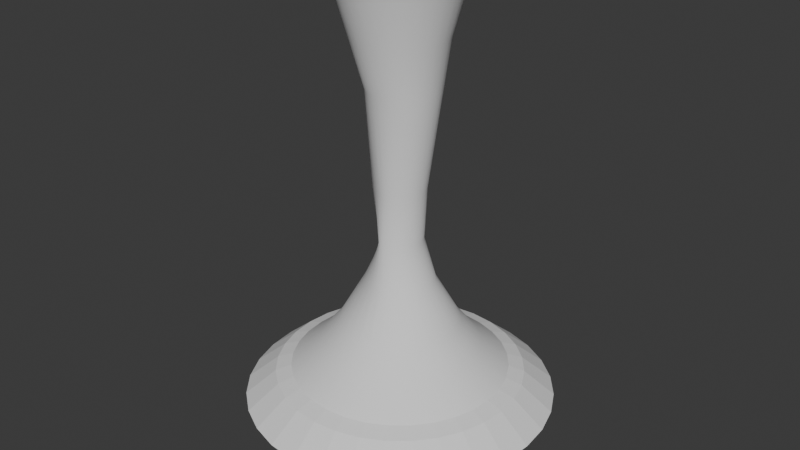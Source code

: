 # Source: untitled.blend  (saved by Blender 4.0.36; exported with 4.5.12 LTS)
import bpy
from mathutils import Matrix  # noqa: F401  (used for matrix-valued properties, if any)

bpy.ops.wm.read_factory_settings(use_empty=True)
scene = bpy.context.scene
scene.name = 'Scene'

# ---- collections
col_collection = bpy.data.collections.new('Collection'); scene.collection.children.link(col_collection)

# ---- world
world_world = bpy.data.worlds.new('World'); scene.world = world_world
world_world.use_nodes = True; world_world.node_tree.nodes.clear()
_N = world_world.node_tree.nodes; _L = world_world.node_tree.links
n0 = _N.new('ShaderNodeOutputWorld'); n0.name = 'World Output'; n0.location = (300, 300)
n1 = _N.new('ShaderNodeBackground'); n1.name = 'Background'; n1.location = (10, 300)
n1.inputs[0].default_value = (0.05088, 0.05088, 0.05088, 1.0)
_L.new(n1.outputs[0], n0.inputs[0])
n0.is_active_output = True
world_world.color = (0.05088, 0.05088, 0.05088)
world_world.use_sun_shadow = False
world_world.sun_shadow_jitter_overblur = 0.0

# ---- meshes
me_tornadoshape = bpy.data.meshes.new('TornadoShape')
me_tornadoshape.from_pydata([(-8.764e-10, 3.172, 0.01125), (-1.945e-09, 1.696, 11.0), (0.6188, 3.111, 0.01125), (0.3309, 1.663, 11.0), (1.214, 2.93, 0.01125), (0.6491, 1.567, 11.0), (1.762, 2.637, 0.01125), (0.9423, 1.41, 11.0), (2.243, 2.243, 0.01125), (1.199, 1.199, 11.0), (2.637, 1.762, 0.01125), (1.41, 0.9423, 11.0), (2.93, 1.214, 0.01125), (1.567, 0.6491, 11.0), (3.111, 0.6188, 0.01125), (1.663, 0.3309, 11.0), (3.172, 2.118e-08, 0.01125), (1.696, 5.186e-09, 11.0), (3.111, -0.6188, 0.01125), (1.663, -0.3309, 11.0), (2.93, -1.214, 0.01125), (1.567, -0.6491, 11.0), (2.637, -1.762, 0.01125), (1.41, -0.9423, 11.0), (2.243, -2.243, 0.01125), (1.199, -1.199, 11.0), (1.762, -2.637, 0.01125), (0.9423, -1.41, 11.0), (1.214, -2.93, 0.01125), (0.6491, -1.567, 11.0), (0.6188, -3.111, 0.01125), (0.3309, -1.663, 11.0), (-8.764e-10, -3.172, 0.01125), (-1.945e-09, -1.696, 11.0), (-0.6188, -3.111, 0.01125), (-0.3309, -1.663, 11.0), (-1.214, -2.93, 0.01125), (-0.6491, -1.567, 11.0), (-1.762, -2.637, 0.01125), (-0.9423, -1.41, 11.0), (-2.243, -2.243, 0.01125), (-1.199, -1.199, 11.0), (-2.637, -1.762, 0.01125), (-1.41, -0.9423, 11.0), (-2.93, -1.214, 0.01125), (-1.567, -0.6491, 11.0), (-3.111, -0.6188, 0.01125), (-1.663, -0.3309, 11.0), (-3.172, 2.118e-08, 0.01125), (-1.696, 5.186e-09, 11.0), (-3.111, 0.6188, 0.01125), (-1.663, 0.3309, 11.0), (-2.93, 1.214, 0.01125), (-1.567, 0.6491, 11.0), (-2.637, 1.762, 0.01125), (-1.41, 0.9423, 11.0), (-2.243, 2.243, 0.01125), (-1.199, 1.199, 11.0), (-1.762, 2.637, 0.01125), (-0.9423, 1.41, 11.0), (-1.214, 2.93, 0.01125), (-0.6491, 1.567, 11.0), (-0.6188, 3.111, 0.01125), (-0.3309, 1.663, 11.0), (-9.322e-05, 1.001, 2.783), (-3.287e-09, 0.7285, 5.5), (0.1297, 1.0, 8.25), (0.3248, 0.9808, 8.25), (0.1421, 0.7145, 5.5), (0.1914, 0.9734, 2.783), (0.5123, 0.9239, 8.25), (0.2788, 0.6731, 5.5), (0.3748, 0.903, 2.783), (0.6852, 0.8315, 8.25), (0.4048, 0.6058, 5.5), (0.544, 0.8062, 2.783), (0.8368, 0.7071, 8.25), (0.5152, 0.5152, 5.5), (0.6932, 0.6918, 2.783), (0.9611, 0.5556, 8.25), (0.6058, 0.4048, 5.5), (0.8165, 0.5583, 2.783), (1.054, 0.3827, 8.25), (0.6731, 0.2788, 5.5), (0.9082, 0.3965, 2.783), (1.11, 0.1951, 8.25), (0.7145, 0.1421, 5.5), (0.9643, 0.2121, 2.783), (1.13, 0.0, 8.25), (0.7285, -4.045e-09, 5.5), (0.9832, 0.02026, 2.783), (1.11, -0.1951, 8.25), (0.7145, -0.1421, 5.5), (0.9643, -0.1716, 2.783), (1.054, -0.3827, 8.25), (0.6731, -0.2788, 5.5), (0.9083, -0.356, 2.783), (0.9611, -0.5556, 8.25), (0.6058, -0.4048, 5.5), (0.8175, -0.526, 2.783), (0.8368, -0.7071, 8.25), (0.5152, -0.5152, 5.5), (0.6952, -0.675, 2.783), (0.6852, -0.8315, 8.25), (0.4048, -0.6058, 5.5), (0.5462, -0.7972, 2.783), (0.5123, -0.9239, 8.25), (0.2788, -0.6731, 5.5), (0.3762, -0.8881, 2.783), (0.3248, -0.9808, 8.25), (0.1421, -0.7145, 5.5), (0.1918, -0.944, 2.783), (0.1297, -1.0, 8.25), (-3.287e-09, -0.7285, 5.5), (-8.686e-11, -0.9629, 2.783), (-0.06542, -0.9808, 8.25), (-0.1421, -0.7145, 5.5), (-0.1918, -0.944, 2.783), (-0.253, -0.9239, 8.25), (-0.2788, -0.6731, 5.5), (-0.3762, -0.8881, 2.783), (-0.4259, -0.8315, 8.25), (-0.4048, -0.6058, 5.5), (-0.5462, -0.7972, 2.783), (-0.5774, -0.7071, 8.25), (-0.5152, -0.5152, 5.5), (-0.6952, -0.675, 2.783), (-0.7018, -0.5556, 8.25), (-0.6058, -0.4048, 5.5), (-0.8175, -0.526, 2.783), (-0.7942, -0.3827, 8.25), (-0.6731, -0.2788, 5.5), (-0.9083, -0.356, 2.783), (-0.8511, -0.1951, 8.25), (-0.7145, -0.1421, 5.5), (-0.9643, -0.1716, 2.783), (-0.8703, 0.0, 8.25), (-0.7285, -4.045e-09, 5.5), (-0.9832, 0.02026, 2.783), (-0.8511, 0.1951, 8.25), (-0.7145, 0.1421, 5.5), (-0.9643, 0.2121, 2.783), (-0.7942, 0.3827, 8.25), (-0.6731, 0.2788, 5.5), (-0.9084, 0.3965, 2.783), (-0.7018, 0.5556, 8.25), (-0.6058, 0.4048, 5.5), (-0.8185, 0.5665, 2.783), (-0.5774, 0.7071, 8.25), (-0.5152, 0.5152, 5.5), (-0.6973, 0.7155, 2.783), (-0.4259, 0.8315, 8.25), (-0.4048, 0.6058, 5.5), (-0.5485, 0.8377, 2.783), (-0.253, 0.9239, 8.25), (-0.2788, 0.6731, 5.5), (-0.3777, 0.9286, 2.783), (-0.06542, 0.9808, 8.25), (-0.1421, 0.7145, 5.5), (-0.1923, 0.9841, 2.783), (0.333, 1.674, 1.478), (0.6532, 1.577, 1.478), (0.9482, 1.419, 1.478), (1.207, 1.207, 1.478), (1.419, 0.9482, 1.478), (1.577, 0.6532, 1.478), (1.674, 0.333, 1.478), (1.707, 6.695e-09, 1.478), (1.674, -0.333, 1.478), (1.577, -0.6532, 1.478), (1.419, -0.9482, 1.478), (1.207, -1.207, 1.478), (0.9482, -1.419, 1.478), (0.6532, -1.577, 1.478), (0.333, -1.674, 1.478), (-4.39e-09, -1.707, 1.478), (-0.333, -1.674, 1.478), (-0.6532, -1.577, 1.478), (-0.9482, -1.419, 1.478), (-1.207, -1.207, 1.478), (-1.419, -0.9482, 1.478), (-1.577, -0.6532, 1.478), (-1.674, -0.333, 1.478), (-1.707, 6.695e-09, 1.478), (-1.674, 0.333, 1.478), (-1.577, 0.6532, 1.478), (-1.419, 0.9482, 1.478), (-1.207, 1.207, 1.478), (-0.9482, 1.419, 1.478), (-0.6532, 1.577, 1.478), (-0.333, 1.674, 1.478), (-4.39e-09, 1.707, 1.478), (0.4452, 2.238, 0.7619), (0.8733, 2.108, 0.7619), (1.268, 1.897, 0.7619), (1.614, 1.614, 0.7619), (1.897, 1.268, 0.7619), (2.108, 0.8733, 0.7619), (2.238, 0.4452, 0.7619), (2.282, 1.472e-08, 0.7619), (2.238, -0.4452, 0.7619), (2.108, -0.8733, 0.7619), (1.897, -1.268, 0.7619), (1.614, -1.614, 0.7619), (1.268, -1.897, 0.7619), (0.8733, -2.108, 0.7619), (0.4452, -2.238, 0.7619), (-6.541e-09, -2.282, 0.7619), (-0.4452, -2.238, 0.7619), (-0.8733, -2.108, 0.7619), (-1.268, -1.897, 0.7619), (-1.614, -1.614, 0.7619), (-1.897, -1.268, 0.7619), (-2.108, -0.8733, 0.7619), (-2.238, -0.4452, 0.7619), (-2.282, 1.472e-08, 0.7619), (-2.238, 0.4452, 0.7619), (-2.108, 0.8733, 0.7619), (-1.897, 1.268, 0.7619), (-1.614, 1.614, 0.7619), (-1.268, 1.897, 0.7619), (-0.8733, 2.108, 0.7619), (-0.4452, 2.238, 0.7619), (-6.541e-09, 2.282, 0.7619), (-0.09262, 0.7565, 3.988), (0.05108, 0.7012, 3.988), (0.1893, 0.6593, 3.988), (0.3166, 0.5912, 3.988), (0.4282, 0.4996, 3.988), (0.5198, 0.388, 3.988), (0.5879, 0.2606, 3.988), (0.6298, 0.1224, 3.988), (0.644, -0.02125, 3.988), (0.6298, -0.1649, 3.988), (0.5879, -0.3031, 3.988), (0.5198, -0.4305, 3.988), (0.4282, -0.5421, 3.988), (0.3166, -0.6337, 3.988), (0.1893, -0.7018, 3.988), (0.05108, -0.7437, 3.988), (-0.09262, -0.7167, 3.988), (-0.2363, -0.5932, 3.988), (-0.3745, -0.396, 3.988), (-0.5018, -0.1484, 3.988), (-0.6135, 0.1271, 3.988), (-0.7051, 0.4105, 3.988), (-0.7731, 0.6854, 3.988), (-0.815, 0.8235, 3.988), (-0.8292, 0.8198, 3.988), (-0.815, 0.7916, 3.988), (-0.7731, 0.7459, 3.988), (-0.7051, 0.6937, 3.988), (-0.6135, 0.65, 3.988), (-0.5018, 0.6323, 3.988), (-0.3745, 0.6593, 3.988), (-0.2363, 0.7423, 3.988), (-8.304e-10, 1.307, 9.625), (0.255, 1.282, 9.625), (0.5003, 1.208, 9.625), (0.7263, 1.087, 9.625), (0.9244, 0.9244, 9.625), (1.087, 0.7263, 9.625), (1.208, 0.5003, 9.625), (1.282, 0.255, 9.625), (1.307, 2.74e-09, 9.625), (1.282, -0.255, 9.625), (1.208, -0.5003, 9.625), (1.087, -0.7263, 9.625), (0.9244, -0.9244, 9.625), (0.7263, -1.087, 9.625), (0.5003, -1.208, 9.625), (0.255, -1.282, 9.625), (-8.304e-10, -1.307, 9.625), (-0.255, -1.282, 9.625), (-0.5003, -1.208, 9.625), (-0.7263, -1.087, 9.625), (-0.9244, -0.9244, 9.625), (-1.087, -0.7263, 9.625), (-1.208, -0.5003, 9.625), (-1.282, -0.255, 9.625), (-1.307, 2.74e-09, 9.625), (-1.282, 0.255, 9.625), (-1.208, 0.5003, 9.625), (-1.087, 0.7263, 9.625), (-0.9244, 0.9244, 9.625), (-0.7263, 1.087, 9.625), (-0.5003, 1.208, 9.625), (-0.255, 1.282, 9.625)], [], [(256, 1, 3, 257), (257, 3, 5, 258), (258, 5, 7, 259), (259, 7, 9, 260), (260, 9, 11, 261), (261, 11, 13, 262), (262, 13, 15, 263), (263, 15, 17, 264), (264, 17, 19, 265), (265, 19, 21, 266), (266, 21, 23, 267), (267, 23, 25, 268), (268, 25, 27, 269), (269, 27, 29, 270), (270, 29, 31, 271), (271, 31, 33, 272), (272, 33, 35, 273), (273, 35, 37, 274), (274, 37, 39, 275), (275, 39, 41, 276), (276, 41, 43, 277), (277, 43, 45, 278), (278, 45, 47, 279), (279, 47, 49, 280), (280, 49, 51, 281), (281, 51, 53, 282), (282, 53, 55, 283), (283, 55, 57, 284), (284, 57, 59, 285), (285, 59, 61, 286), (255, 158, 65, 224), (286, 61, 63, 287), (287, 63, 1, 256), (190, 159, 64, 191), (158, 157, 66, 65), (189, 156, 159, 190), (254, 155, 158, 255), (155, 154, 157, 158), (188, 153, 156, 189), (253, 152, 155, 254), (152, 151, 154, 155), (187, 150, 153, 188), (252, 149, 152, 253), (149, 148, 151, 152), (186, 147, 150, 187), (251, 146, 149, 252), (146, 145, 148, 149), (185, 144, 147, 186), (250, 143, 146, 251), (143, 142, 145, 146), (184, 141, 144, 185), (249, 140, 143, 250), (140, 139, 142, 143), (183, 138, 141, 184), (248, 137, 140, 249), (137, 136, 139, 140), (182, 135, 138, 183), (247, 134, 137, 248), (134, 133, 136, 137), (181, 132, 135, 182), (246, 131, 134, 247), (131, 130, 133, 134), (180, 129, 132, 181), (245, 128, 131, 246), (128, 127, 130, 131), (179, 126, 129, 180), (244, 125, 128, 245), (125, 124, 127, 128), (178, 123, 126, 179), (243, 122, 125, 244), (122, 121, 124, 125), (177, 120, 123, 178), (242, 119, 122, 243), (119, 118, 121, 122), (176, 117, 120, 177), (241, 116, 119, 242), (116, 115, 118, 119), (175, 114, 117, 176), (240, 113, 116, 241), (113, 112, 115, 116), (174, 111, 114, 175), (239, 110, 113, 240), (110, 109, 112, 113), (173, 108, 111, 174), (238, 107, 110, 239), (107, 106, 109, 110), (172, 105, 108, 173), (237, 104, 107, 238), (104, 103, 106, 107), (171, 102, 105, 172), (236, 101, 104, 237), (101, 100, 103, 104), (170, 99, 102, 171), (235, 98, 101, 236), (98, 97, 100, 101), (169, 96, 99, 170), (234, 95, 98, 235), (95, 94, 97, 98), (168, 93, 96, 169), (233, 92, 95, 234), (92, 91, 94, 95), (167, 90, 93, 168), (232, 89, 92, 233), (89, 88, 91, 92), (166, 87, 90, 167), (231, 86, 89, 232), (86, 85, 88, 89), (165, 84, 87, 166), (230, 83, 86, 231), (83, 82, 85, 86), (164, 81, 84, 165), (229, 80, 83, 230), (80, 79, 82, 83), (163, 78, 81, 164), (228, 77, 80, 229), (77, 76, 79, 80), (162, 75, 78, 163), (227, 74, 77, 228), (74, 73, 76, 77), (161, 72, 75, 162), (226, 71, 74, 227), (71, 70, 73, 74), (160, 69, 72, 161), (225, 68, 71, 226), (68, 67, 70, 71), (191, 64, 69, 160), (224, 65, 68, 225), (65, 66, 67, 68), (223, 191, 160, 192), (192, 160, 161, 193), (193, 161, 162, 194), (194, 162, 163, 195), (195, 163, 164, 196), (196, 164, 165, 197), (197, 165, 166, 198), (198, 166, 167, 199), (199, 167, 168, 200), (200, 168, 169, 201), (201, 169, 170, 202), (202, 170, 171, 203), (203, 171, 172, 204), (204, 172, 173, 205), (205, 173, 174, 206), (206, 174, 175, 207), (207, 175, 176, 208), (208, 176, 177, 209), (209, 177, 178, 210), (210, 178, 179, 211), (211, 179, 180, 212), (212, 180, 181, 213), (213, 181, 182, 214), (214, 182, 183, 215), (215, 183, 184, 216), (216, 184, 185, 217), (217, 185, 186, 218), (218, 186, 187, 219), (219, 187, 188, 220), (220, 188, 189, 221), (221, 189, 190, 222), (222, 190, 191, 223), (62, 222, 223, 0), (60, 221, 222, 62), (58, 220, 221, 60), (56, 219, 220, 58), (54, 218, 219, 56), (52, 217, 218, 54), (50, 216, 217, 52), (48, 215, 216, 50), (46, 214, 215, 48), (44, 213, 214, 46), (42, 212, 213, 44), (40, 211, 212, 42), (38, 210, 211, 40), (36, 209, 210, 38), (34, 208, 209, 36), (32, 207, 208, 34), (30, 206, 207, 32), (28, 205, 206, 30), (26, 204, 205, 28), (24, 203, 204, 26), (22, 202, 203, 24), (20, 201, 202, 22), (18, 200, 201, 20), (16, 199, 200, 18), (14, 198, 199, 16), (12, 197, 198, 14), (10, 196, 197, 12), (8, 195, 196, 10), (6, 194, 195, 8), (4, 193, 194, 6), (2, 192, 193, 4), (0, 223, 192, 2), (64, 224, 225, 69), (69, 225, 226, 72), (72, 226, 227, 75), (75, 227, 228, 78), (78, 228, 229, 81), (81, 229, 230, 84), (84, 230, 231, 87), (87, 231, 232, 90), (90, 232, 233, 93), (93, 233, 234, 96), (96, 234, 235, 99), (99, 235, 236, 102), (102, 236, 237, 105), (105, 237, 238, 108), (108, 238, 239, 111), (111, 239, 240, 114), (114, 240, 241, 117), (117, 241, 242, 120), (120, 242, 243, 123), (123, 243, 244, 126), (126, 244, 245, 129), (129, 245, 246, 132), (132, 246, 247, 135), (135, 247, 248, 138), (138, 248, 249, 141), (141, 249, 250, 144), (144, 250, 251, 147), (147, 251, 252, 150), (150, 252, 253, 153), (153, 253, 254, 156), (156, 254, 255, 159), (159, 255, 224, 64), (157, 287, 256, 66), (154, 286, 287, 157), (151, 285, 286, 154), (148, 284, 285, 151), (145, 283, 284, 148), (142, 282, 283, 145), (139, 281, 282, 142), (136, 280, 281, 139), (133, 279, 280, 136), (130, 278, 279, 133), (127, 277, 278, 130), (124, 276, 277, 127), (121, 275, 276, 124), (118, 274, 275, 121), (115, 273, 274, 118), (112, 272, 273, 115), (109, 271, 272, 112), (106, 270, 271, 109), (103, 269, 270, 106), (100, 268, 269, 103), (97, 267, 268, 100), (94, 266, 267, 97), (91, 265, 266, 94), (88, 264, 265, 91), (85, 263, 264, 88), (82, 262, 263, 85), (79, 261, 262, 82), (76, 260, 261, 79), (73, 259, 260, 76), (70, 258, 259, 73), (67, 257, 258, 70), (66, 256, 257, 67)])
me_tornadoshape.polygons.foreach_set('use_smooth', [True] * 256)
_uv = me_tornadoshape.uv_layers.new(name='UVMap')
_uv.uv.foreach_set('vector', [0.9995, 0.8741, 1.0, 1.0, 0.9688, 1.0, 0.9688, 0.8741, 0.9688, 0.8741, 0.9688, 1.0, 0.9375, 1.0, 0.9375, 0.8741, 0.9375, 0.8741, 0.9375, 1.0, 0.9062, 1.0, 0.9062, 0.8741, 0.9062, 0.8741, 0.9062, 1.0, 0.875, 1.0, 0.875, 0.8741, 0.875, 0.8741, 0.875, 1.0, 0.8438, 1.0, 0.8438, 0.8741, 0.8438, 0.8741, 0.8438, 1.0, 0.8125, 1.0, 0.8125, 0.8741, 0.8125, 0.8741, 0.8125, 1.0, 0.7812, 1.0, 0.7812, 0.8741, 0.7812, 0.8741, 0.7812, 1.0, 0.75, 1.0, 0.75, 0.8741, 0.75, 0.8741, 0.75, 1.0, 0.7188, 1.0, 0.7188, 0.8741, 0.7188, 0.8741, 0.7188, 1.0, 0.6875, 1.0, 0.6875, 0.8741, 0.6875, 0.8741, 0.6875, 1.0, 0.6562, 1.0, 0.6562, 0.8741, 0.6562, 0.8741, 0.6562, 1.0, 0.625, 1.0, 0.625, 0.8741, 0.625, 0.8741, 0.625, 1.0, 0.5938, 1.0, 0.5938, 0.8741, 0.5938, 0.8741, 0.5938, 1.0, 0.5625, 1.0, 0.5625, 0.8741, 0.5625, 0.8741, 0.5625, 1.0, 0.5312, 1.0, 0.5312, 0.8741, 0.5312, 0.8741, 0.5312, 1.0, 0.5, 1.0, 0.5, 0.8741, 0.5, 0.8741, 0.5, 1.0, 0.4688, 1.0, 0.4688, 0.8741, 0.4688, 0.8741, 0.4688, 1.0, 0.4375, 1.0, 0.4375, 0.8741, 0.4375, 0.8741, 0.4375, 1.0, 0.4062, 1.0, 0.4062, 0.8741, 0.4062, 0.8741, 0.4062, 1.0, 0.375, 1.0, 0.375, 0.8741, 0.375, 0.8741, 0.375, 1.0, 0.3438, 1.0, 0.3437, 0.8741, 0.3437, 0.8741, 0.3438, 1.0, 0.3125, 1.0, 0.3125, 0.8741, 0.3125, 0.8741, 0.3125, 1.0, 0.2812, 1.0, 0.2812, 0.8741, 0.2812, 0.8741, 0.2812, 1.0, 0.25, 1.0, 0.25, 0.8741, 0.25, 0.8741, 0.25, 1.0, 0.2188, 1.0, 0.2188, 0.8741, 0.2188, 0.8741, 0.2188, 1.0, 0.1875, 1.0, 0.1875, 0.8741, 0.1875, 0.8741, 0.1875, 1.0, 0.1562, 1.0, 0.1562, 0.8741, 0.1562, 0.8741, 0.1562, 1.0, 0.125, 1.0, 0.125, 0.8741, 0.125, 0.8741, 0.125, 1.0, 0.09375, 1.0, 0.09375, 0.8741, 0.09375, 0.8741, 0.09375, 1.0, 0.0625, 1.0, 0.0625, 0.8741, 0.03125, 0.3474, 0.03125, 0.5, 0.0, 0.5, 0.0, 0.3474, 0.0625, 0.8741, 0.0625, 1.0, 0.03125, 1.0, 0.03125, 0.8741, 0.03125, 0.8741, 0.03125, 1.0, 0.0, 1.0, 0.0004522, 0.8741, 0.03125, 0.1353, 0.03125, 0.25, 0.0, 0.25, 0.0, 0.1353, 0.03125, 0.5, 0.03125, 0.75, 0.0, 0.75, 0.0, 0.5, 0.0625, 0.1353, 0.0625, 0.25, 0.03125, 0.25, 0.03125, 0.1353, 0.0625, 0.3474, 0.0625, 0.5, 0.03125, 0.5, 0.03125, 0.3474, 0.0625, 0.5, 0.0625, 0.75, 0.03125, 0.75, 0.03125, 0.5, 0.09375, 0.1353, 0.09375, 0.25, 0.0625, 0.25, 0.0625, 0.1353, 0.09375, 0.3474, 0.09375, 0.5, 0.0625, 0.5, 0.0625, 0.3474, 0.09375, 0.5, 0.09375, 0.75, 0.0625, 0.75, 0.0625, 0.5, 0.125, 0.1353, 0.125, 0.25, 0.09375, 0.25, 0.09375, 0.1353, 0.125, 0.3474, 0.125, 0.5, 0.09375, 0.5, 0.09375, 0.3474, 0.125, 0.5, 0.125, 0.75, 0.09375, 0.75, 0.09375, 0.5, 0.1562, 0.1353, 0.1562, 0.25, 0.125, 0.25, 0.125, 0.1353, 0.1563, 0.3474, 0.1562, 0.5, 0.125, 0.5, 0.125, 0.3474, 0.1562, 0.5, 0.1562, 0.75, 0.125, 0.75, 0.125, 0.5, 0.1875, 0.1353, 0.1875, 0.25, 0.1562, 0.25, 0.1562, 0.1353, 0.1875, 0.3474, 0.1875, 0.5, 0.1562, 0.5, 0.1563, 0.3474, 0.1875, 0.5, 0.1875, 0.75, 0.1562, 0.75, 0.1562, 0.5, 0.2188, 0.1353, 0.2188, 0.25, 0.1875, 0.25, 0.1875, 0.1353, 0.2188, 0.3474, 0.2188, 0.5, 0.1875, 0.5, 0.1875, 0.3474, 0.2188, 0.5, 0.2188, 0.75, 0.1875, 0.75, 0.1875, 0.5, 0.25, 0.1353, 0.25, 0.25, 0.2188, 0.25, 0.2188, 0.1353, 0.25, 0.3474, 0.25, 0.5, 0.2188, 0.5, 0.2188, 0.3474, 0.25, 0.5, 0.25, 0.75, 0.2188, 0.75, 0.2188, 0.5, 0.2812, 0.1353, 0.2812, 0.25, 0.25, 0.25, 0.25, 0.1353, 0.2813, 0.3474, 0.2812, 0.5, 0.25, 0.5, 0.25, 0.3474, 0.2812, 0.5, 0.2812, 0.75, 0.25, 0.75, 0.25, 0.5, 0.3125, 0.1353, 0.3125, 0.25, 0.2812, 0.25, 0.2812, 0.1353, 0.3125, 0.3474, 0.3125, 0.5, 0.2812, 0.5, 0.2813, 0.3474, 0.3125, 0.5, 0.3125, 0.75, 0.2812, 0.75, 0.2812, 0.5, 0.3438, 0.1353, 0.3438, 0.25, 0.3125, 0.25, 0.3125, 0.1353, 0.3438, 0.3474, 0.3438, 0.5, 0.3125, 0.5, 0.3125, 0.3474, 0.3438, 0.5, 0.3438, 0.75, 0.3125, 0.75, 0.3125, 0.5, 0.375, 0.1353, 0.375, 0.25, 0.3438, 0.25, 0.3438, 0.1353, 0.375, 0.3474, 0.375, 0.5, 0.3438, 0.5, 0.3438, 0.3474, 0.375, 0.5, 0.375, 0.75, 0.3438, 0.75, 0.3438, 0.5, 0.4062, 0.1353, 0.4062, 0.25, 0.375, 0.25, 0.375, 0.1353, 0.4063, 0.3474, 0.4062, 0.5, 0.375, 0.5, 0.375, 0.3474, 0.4062, 0.5, 0.4062, 0.75, 0.375, 0.75, 0.375, 0.5, 0.4375, 0.1353, 0.4375, 0.25, 0.4062, 0.25, 0.4062, 0.1353, 0.4375, 0.3474, 0.4375, 0.5, 0.4062, 0.5, 0.4063, 0.3474, 0.4375, 0.5, 0.4375, 0.75, 0.4062, 0.75, 0.4062, 0.5, 0.4688, 0.1353, 0.4688, 0.25, 0.4375, 0.25, 0.4375, 0.1353, 0.4688, 0.3474, 0.4687, 0.5, 0.4375, 0.5, 0.4375, 0.3474, 0.4687, 0.5, 0.4688, 0.75, 0.4375, 0.75, 0.4375, 0.5, 0.5, 0.1353, 0.5, 0.25, 0.4688, 0.25, 0.4688, 0.1353, 0.5, 0.3474, 0.5, 0.5, 0.4687, 0.5, 0.4688, 0.3474, 0.5, 0.5, 0.5, 0.75, 0.4688, 0.75, 0.4687, 0.5, 0.5312, 0.1353, 0.5312, 0.25, 0.5, 0.25, 0.5, 0.1353, 0.5312, 0.3474, 0.5312, 0.5, 0.5, 0.5, 0.5, 0.3474, 0.5312, 0.5, 0.5312, 0.75, 0.5, 0.75, 0.5, 0.5, 0.5625, 0.1353, 0.5625, 0.25, 0.5312, 0.25, 0.5312, 0.1353, 0.5625, 0.3474, 0.5625, 0.5, 0.5312, 0.5, 0.5312, 0.3474, 0.5625, 0.5, 0.5625, 0.75, 0.5312, 0.75, 0.5312, 0.5, 0.5938, 0.1353, 0.5938, 0.25, 0.5625, 0.25, 0.5625, 0.1353, 0.5938, 0.3474, 0.5938, 0.5, 0.5625, 0.5, 0.5625, 0.3474, 0.5938, 0.5, 0.5938, 0.75, 0.5625, 0.75, 0.5625, 0.5, 0.625, 0.1353, 0.625, 0.25, 0.5938, 0.25, 0.5938, 0.1353, 0.625, 0.3474, 0.625, 0.5, 0.5938, 0.5, 0.5938, 0.3474, 0.625, 0.5, 0.625, 0.75, 0.5938, 0.75, 0.5938, 0.5, 0.6562, 0.1353, 0.6562, 0.25, 0.625, 0.25, 0.625, 0.1353, 0.6562, 0.3474, 0.6562, 0.5, 0.625, 0.5, 0.625, 0.3474, 0.6562, 0.5, 0.6562, 0.75, 0.625, 0.75, 0.625, 0.5, 0.6875, 0.1353, 0.6875, 0.25, 0.6562, 0.25, 0.6562, 0.1353, 0.6875, 0.3474, 0.6875, 0.5, 0.6562, 0.5, 0.6562, 0.3474, 0.6875, 0.5, 0.6875, 0.75, 0.6562, 0.75, 0.6562, 0.5, 0.7188, 0.1353, 0.7188, 0.25, 0.6875, 0.25, 0.6875, 0.1353, 0.7188, 0.3474, 0.7188, 0.5, 0.6875, 0.5, 0.6875, 0.3474, 0.7188, 0.5, 0.7188, 0.75, 0.6875, 0.75, 0.6875, 0.5, 0.75, 0.1353, 0.75, 0.25, 0.7188, 0.25, 0.7188, 0.1353, 0.75, 0.3474, 0.75, 0.5, 0.7188, 0.5, 0.7188, 0.3474, 0.75, 0.5, 0.75, 0.75, 0.7188, 0.75, 0.7188, 0.5, 0.7812, 0.1353, 0.7812, 0.25, 0.75, 0.25, 0.75, 0.1353, 0.7813, 0.3474, 0.7812, 0.5, 0.75, 0.5, 0.75, 0.3474, 0.7812, 0.5, 0.7812, 0.75, 0.75, 0.75, 0.75, 0.5, 0.8125, 0.1353, 0.8125, 0.25, 0.7812, 0.25, 0.7812, 0.1353, 0.8125, 0.3474, 0.8125, 0.5, 0.7812, 0.5, 0.7813, 0.3474, 0.8125, 0.5, 0.8125, 0.75, 0.7812, 0.75, 0.7812, 0.5, 0.8438, 0.1353, 0.8438, 0.25, 0.8125, 0.25, 0.8125, 0.1353, 0.8438, 0.3474, 0.8437, 0.5, 0.8125, 0.5, 0.8125, 0.3474, 0.8437, 0.5, 0.8438, 0.75, 0.8125, 0.75, 0.8125, 0.5, 0.875, 0.1353, 0.875, 0.25, 0.8438, 0.25, 0.8438, 0.1353, 0.875, 0.3474, 0.875, 0.5, 0.8437, 0.5, 0.8438, 0.3474, 0.875, 0.5, 0.875, 0.75, 0.8438, 0.75, 0.8437, 0.5, 0.9062, 0.1353, 0.9062, 0.25, 0.875, 0.25, 0.875, 0.1353, 0.9062, 0.3474, 0.9062, 0.5, 0.875, 0.5, 0.875, 0.3474, 0.9062, 0.5, 0.9062, 0.75, 0.875, 0.75, 0.875, 0.5, 0.9375, 0.1353, 0.9375, 0.25, 0.9062, 0.25, 0.9062, 0.1353, 0.9375, 0.3474, 0.9375, 0.5, 0.9062, 0.5, 0.9062, 0.3474, 0.9375, 0.5, 0.9375, 0.75, 0.9062, 0.75, 0.9062, 0.5, 0.9688, 0.1353, 0.9688, 0.25, 0.9375, 0.25, 0.9375, 0.1353, 0.9688, 0.3474, 0.9688, 0.5, 0.9375, 0.5, 0.9375, 0.3474, 0.9688, 0.5, 0.9688, 0.75, 0.9375, 0.75, 0.9375, 0.5, 1.0, 0.1353, 1.0, 0.25, 0.9688, 0.25, 0.9688, 0.1353, 1.0, 0.3474, 1.0, 0.5, 0.9688, 0.5, 0.9688, 0.3474, 1.0, 0.5, 1.0, 0.75, 0.9688, 0.75, 0.9688, 0.5, 0.9998, 0.07046, 1.0, 0.1353, 0.9688, 0.1353, 0.9688, 0.07046, 0.9688, 0.07046, 0.9688, 0.1353, 0.9375, 0.1353, 0.9375, 0.07046, 0.9375, 0.07046, 0.9375, 0.1353, 0.9062, 0.1353, 0.9062, 0.07046, 0.9062, 0.07046, 0.9062, 0.1353, 0.875, 0.1353, 0.875, 0.07046, 0.875, 0.07046, 0.875, 0.1353, 0.8438, 0.1353, 0.8438, 0.07046, 0.8438, 0.07046, 0.8438, 0.1353, 0.8125, 0.1353, 0.8125, 0.07046, 0.8125, 0.07046, 0.8125, 0.1353, 0.7812, 0.1353, 0.7812, 0.07046, 0.7812, 0.07046, 0.7812, 0.1353, 0.75, 0.1353, 0.75, 0.07046, 0.75, 0.07046, 0.75, 0.1353, 0.7188, 0.1353, 0.7187, 0.07046, 0.7187, 0.07046, 0.7188, 0.1353, 0.6875, 0.1353, 0.6875, 0.07046, 0.6875, 0.07046, 0.6875, 0.1353, 0.6562, 0.1353, 0.6562, 0.07046, 0.6562, 0.07046, 0.6562, 0.1353, 0.625, 0.1353, 0.625, 0.07046, 0.625, 0.07046, 0.625, 0.1353, 0.5938, 0.1353, 0.5938, 0.07046, 0.5938, 0.07046, 0.5938, 0.1353, 0.5625, 0.1353, 0.5625, 0.07046, 0.5625, 0.07046, 0.5625, 0.1353, 0.5312, 0.1353, 0.5312, 0.07046, 0.5312, 0.07046, 0.5312, 0.1353, 0.5, 0.1353, 0.5, 0.07046, 0.5, 0.07046, 0.5, 0.1353, 0.4688, 0.1353, 0.4688, 0.07046, 0.4688, 0.07046, 0.4688, 0.1353, 0.4375, 0.1353, 0.4375, 0.07046, 0.4375, 0.07046, 0.4375, 0.1353, 0.4062, 0.1353, 0.4062, 0.07046, 0.4062, 0.07046, 0.4062, 0.1353, 0.375, 0.1353, 0.375, 0.07046, 0.375, 0.07046, 0.375, 0.1353, 0.3438, 0.1353, 0.3438, 0.07046, 0.3438, 0.07046, 0.3438, 0.1353, 0.3125, 0.1353, 0.3125, 0.07046, 0.3125, 0.07046, 0.3125, 0.1353, 0.2812, 0.1353, 0.2812, 0.07046, 0.2812, 0.07046, 0.2812, 0.1353, 0.25, 0.1353, 0.25, 0.07046, 0.25, 0.07046, 0.25, 0.1353, 0.2188, 0.1353, 0.2188, 0.07046, 0.2188, 0.07046, 0.2188, 0.1353, 0.1875, 0.1353, 0.1875, 0.07046, 0.1875, 0.07046, 0.1875, 0.1353, 0.1562, 0.1353, 0.1562, 0.07046, 0.1562, 0.07046, 0.1562, 0.1353, 0.125, 0.1353, 0.125, 0.07046, 0.125, 0.07046, 0.125, 0.1353, 0.09375, 0.1353, 0.09375, 0.07046, 0.09375, 0.07046, 0.09375, 0.1353, 0.0625, 0.1353, 0.0625, 0.07046, 0.0625, 0.07046, 0.0625, 0.1353, 0.03125, 0.1353, 0.03125, 0.07046, 0.03125, 0.07046, 0.03125, 0.1353, 0.0, 0.1353, 0.0001992, 0.07046, 0.03125, 1.585e-11, 0.03125, 0.07046, 0.0001992, 0.07046, 0.0, 1.585e-11, 0.0625, 1.585e-11, 0.0625, 0.07046, 0.03125, 0.07046, 0.03125, 1.585e-11, 0.09375, 1.585e-11, 0.09375, 0.07046, 0.0625, 0.07046, 0.0625, 1.585e-11, 0.125, 1.585e-11, 0.125, 0.07046, 0.09375, 0.07046, 0.09375, 1.585e-11, 0.1562, 1.585e-11, 0.1562, 0.07046, 0.125, 0.07046, 0.125, 1.585e-11, 0.1875, 1.585e-11, 0.1875, 0.07046, 0.1562, 0.07046, 0.1562, 1.585e-11, 0.2188, 1.585e-11, 0.2188, 0.07046, 0.1875, 0.07046, 0.1875, 1.585e-11, 0.25, 1.585e-11, 0.25, 0.07046, 0.2188, 0.07046, 0.2188, 1.585e-11, 0.2812, 1.585e-11, 0.2812, 0.07046, 0.25, 0.07046, 0.25, 1.585e-11, 0.3125, 1.585e-11, 0.3125, 0.07046, 0.2812, 0.07046, 0.2812, 1.585e-11, 0.3438, 1.585e-11, 0.3438, 0.07046, 0.3125, 0.07046, 0.3125, 1.585e-11, 0.375, 1.585e-11, 0.375, 0.07046, 0.3438, 0.07046, 0.3438, 1.585e-11, 0.4062, 1.585e-11, 0.4062, 0.07046, 0.375, 0.07046, 0.375, 1.585e-11, 0.4375, 1.585e-11, 0.4375, 0.07046, 0.4062, 0.07046, 0.4062, 1.585e-11, 0.4688, 1.585e-11, 0.4688, 0.07046, 0.4375, 0.07046, 0.4375, 1.585e-11, 0.5, 1.585e-11, 0.5, 0.07046, 0.4688, 0.07046, 0.4688, 1.585e-11, 0.5312, 1.585e-11, 0.5312, 0.07046, 0.5, 0.07046, 0.5, 1.585e-11, 0.5625, 1.585e-11, 0.5625, 0.07046, 0.5312, 0.07046, 0.5312, 1.585e-11, 0.5938, 1.585e-11, 0.5938, 0.07046, 0.5625, 0.07046, 0.5625, 1.585e-11, 0.625, 1.585e-11, 0.625, 0.07046, 0.5938, 0.07046, 0.5938, 1.585e-11, 0.6562, 1.585e-11, 0.6562, 0.07046, 0.625, 0.07046, 0.625, 1.585e-11, 0.6875, 1.585e-11, 0.6875, 0.07046, 0.6562, 0.07046, 0.6562, 1.585e-11, 0.7188, 1.585e-11, 0.7187, 0.07046, 0.6875, 0.07046, 0.6875, 1.585e-11, 0.75, 1.585e-11, 0.75, 0.07046, 0.7187, 0.07046, 0.7188, 1.585e-11, 0.7812, 1.585e-11, 0.7812, 0.07046, 0.75, 0.07046, 0.75, 1.585e-11, 0.8125, 1.585e-11, 0.8125, 0.07046, 0.7812, 0.07046, 0.7812, 1.585e-11, 0.8438, 1.585e-11, 0.8438, 0.07046, 0.8125, 0.07046, 0.8125, 1.585e-11, 0.875, 1.585e-11, 0.875, 0.07046, 0.8438, 0.07046, 0.8438, 1.585e-11, 0.9062, 1.585e-11, 0.9062, 0.07046, 0.875, 0.07046, 0.875, 1.585e-11, 0.9375, 1.585e-11, 0.9375, 0.07046, 0.9062, 0.07046, 0.9062, 1.585e-11, 0.9688, 1.585e-11, 0.9688, 0.07046, 0.9375, 0.07046, 0.9375, 1.585e-11, 1.0, 1.585e-11, 0.9998, 0.07046, 0.9688, 0.07046, 0.9688, 1.585e-11, 1.0, 0.25, 1.0, 0.3474, 0.9688, 0.3474, 0.9688, 0.25, 0.9688, 0.25, 0.9688, 0.3474, 0.9375, 0.3474, 0.9375, 0.25, 0.9375, 0.25, 0.9375, 0.3474, 0.9062, 0.3474, 0.9062, 0.25, 0.9062, 0.25, 0.9062, 0.3474, 0.875, 0.3474, 0.875, 0.25, 0.875, 0.25, 0.875, 0.3474, 0.8438, 0.3474, 0.8438, 0.25, 0.8438, 0.25, 0.8438, 0.3474, 0.8125, 0.3474, 0.8125, 0.25, 0.8125, 0.25, 0.8125, 0.3474, 0.7813, 0.3474, 0.7812, 0.25, 0.7812, 0.25, 0.7813, 0.3474, 0.75, 0.3474, 0.75, 0.25, 0.75, 0.25, 0.75, 0.3474, 0.7188, 0.3474, 0.7188, 0.25, 0.7188, 0.25, 0.7188, 0.3474, 0.6875, 0.3474, 0.6875, 0.25, 0.6875, 0.25, 0.6875, 0.3474, 0.6562, 0.3474, 0.6562, 0.25, 0.6562, 0.25, 0.6562, 0.3474, 0.625, 0.3474, 0.625, 0.25, 0.625, 0.25, 0.625, 0.3474, 0.5938, 0.3474, 0.5938, 0.25, 0.5938, 0.25, 0.5938, 0.3474, 0.5625, 0.3474, 0.5625, 0.25, 0.5625, 0.25, 0.5625, 0.3474, 0.5312, 0.3474, 0.5312, 0.25, 0.5312, 0.25, 0.5312, 0.3474, 0.5, 0.3474, 0.5, 0.25, 0.5, 0.25, 0.5, 0.3474, 0.4688, 0.3474, 0.4688, 0.25, 0.4688, 0.25, 0.4688, 0.3474, 0.4375, 0.3474, 0.4375, 0.25, 0.4375, 0.25, 0.4375, 0.3474, 0.4063, 0.3474, 0.4062, 0.25, 0.4062, 0.25, 0.4063, 0.3474, 0.375, 0.3474, 0.375, 0.25, 0.375, 0.25, 0.375, 0.3474, 0.3438, 0.3474, 0.3438, 0.25, 0.3438, 0.25, 0.3438, 0.3474, 0.3125, 0.3474, 0.3125, 0.25, 0.3125, 0.25, 0.3125, 0.3474, 0.2813, 0.3474, 0.2812, 0.25, 0.2812, 0.25, 0.2813, 0.3474, 0.25, 0.3474, 0.25, 0.25, 0.25, 0.25, 0.25, 0.3474, 0.2188, 0.3474, 0.2188, 0.25, 0.2188, 0.25, 0.2188, 0.3474, 0.1875, 0.3474, 0.1875, 0.25, 0.1875, 0.25, 0.1875, 0.3474, 0.1563, 0.3474, 0.1562, 0.25, 0.1562, 0.25, 0.1563, 0.3474, 0.125, 0.3474, 0.125, 0.25, 0.125, 0.25, 0.125, 0.3474, 0.09375, 0.3474, 0.09375, 0.25, 0.09375, 0.25, 0.09375, 0.3474, 0.0625, 0.3474, 0.0625, 0.25, 0.0625, 0.25, 0.0625, 0.3474, 0.03125, 0.3474, 0.03125, 0.25, 0.03125, 0.25, 0.03125, 0.3474, 0.0, 0.3474, 0.0, 0.25, 0.03125, 0.75, 0.03125, 0.8741, 0.0004522, 0.8741, 0.0, 0.75, 0.0625, 0.75, 0.0625, 0.8741, 0.03125, 0.8741, 0.03125, 0.75, 0.09375, 0.75, 0.09375, 0.8741, 0.0625, 0.8741, 0.0625, 0.75, 0.125, 0.75, 0.125, 0.8741, 0.09375, 0.8741, 0.09375, 0.75, 0.1562, 0.75, 0.1562, 0.8741, 0.125, 0.8741, 0.125, 0.75, 0.1875, 0.75, 0.1875, 0.8741, 0.1562, 0.8741, 0.1562, 0.75, 0.2188, 0.75, 0.2188, 0.8741, 0.1875, 0.8741, 0.1875, 0.75, 0.25, 0.75, 0.25, 0.8741, 0.2188, 0.8741, 0.2188, 0.75, 0.2812, 0.75, 0.2812, 0.8741, 0.25, 0.8741, 0.25, 0.75, 0.3125, 0.75, 0.3125, 0.8741, 0.2812, 0.8741, 0.2812, 0.75, 0.3438, 0.75, 0.3437, 0.8741, 0.3125, 0.8741, 0.3125, 0.75, 0.375, 0.75, 0.375, 0.8741, 0.3437, 0.8741, 0.3438, 0.75, 0.4062, 0.75, 0.4062, 0.8741, 0.375, 0.8741, 0.375, 0.75, 0.4375, 0.75, 0.4375, 0.8741, 0.4062, 0.8741, 0.4062, 0.75, 0.4688, 0.75, 0.4688, 0.8741, 0.4375, 0.8741, 0.4375, 0.75, 0.5, 0.75, 0.5, 0.8741, 0.4688, 0.8741, 0.4688, 0.75, 0.5312, 0.75, 0.5312, 0.8741, 0.5, 0.8741, 0.5, 0.75, 0.5625, 0.75, 0.5625, 0.8741, 0.5312, 0.8741, 0.5312, 0.75, 0.5938, 0.75, 0.5938, 0.8741, 0.5625, 0.8741, 0.5625, 0.75, 0.625, 0.75, 0.625, 0.8741, 0.5938, 0.8741, 0.5938, 0.75, 0.6562, 0.75, 0.6562, 0.8741, 0.625, 0.8741, 0.625, 0.75, 0.6875, 0.75, 0.6875, 0.8741, 0.6562, 0.8741, 0.6562, 0.75, 0.7188, 0.75, 0.7188, 0.8741, 0.6875, 0.8741, 0.6875, 0.75, 0.75, 0.75, 0.75, 0.8741, 0.7188, 0.8741, 0.7188, 0.75, 0.7812, 0.75, 0.7812, 0.8741, 0.75, 0.8741, 0.75, 0.75, 0.8125, 0.75, 0.8125, 0.8741, 0.7812, 0.8741, 0.7812, 0.75, 0.8438, 0.75, 0.8438, 0.8741, 0.8125, 0.8741, 0.8125, 0.75, 0.875, 0.75, 0.875, 0.8741, 0.8438, 0.8741, 0.8438, 0.75, 0.9062, 0.75, 0.9062, 0.8741, 0.875, 0.8741, 0.875, 0.75, 0.9375, 0.75, 0.9375, 0.8741, 0.9062, 0.8741, 0.9062, 0.75, 0.9688, 0.75, 0.9688, 0.8741, 0.9375, 0.8741, 0.9375, 0.75, 1.0, 0.75, 0.9995, 0.8741, 0.9688, 0.8741, 0.9688, 0.75])
me_tornadoshape.update()
me_cylinder_001 = bpy.data.meshes.new('Cylinder.001')
me_cylinder_001.from_pydata([(7.174e-09, 1.778, -1.52), (6.766e-09, 1.607, 1.374), (0.3468, 1.743, -1.52), (0.3136, 1.576, 1.374), (0.6803, 1.642, -1.52), (0.6151, 1.485, 1.374), (0.9876, 1.478, -1.52), (0.893, 1.336, 1.374), (1.257, 1.257, -1.52), (1.137, 1.137, 1.374), (1.478, 0.9876, -1.52), (1.336, 0.893, 1.374), (1.642, 0.6803, -1.52), (1.485, 0.6151, 1.374), (1.743, 0.3468, -1.52), (1.576, 0.3136, 1.374), (1.778, 1.033e-08, -1.52), (1.607, 8.624e-09, 1.374), (1.743, -0.3468, -1.52), (1.576, -0.3136, 1.374), (1.642, -0.6803, -1.52), (1.485, -0.6151, 1.374), (1.478, -0.9876, -1.52), (1.336, -0.893, 1.374), (1.257, -1.257, -1.52), (1.137, -1.137, 1.374), (0.9876, -1.478, -1.52), (0.893, -1.336, 1.374), (0.6803, -1.642, -1.52), (0.6151, -1.485, 1.374), (0.3468, -1.743, -1.52), (0.3136, -1.576, 1.374), (7.174e-09, -1.778, -1.52), (6.766e-09, -1.607, 1.374), (-0.3468, -1.743, -1.52), (-0.3136, -1.576, 1.374), (-0.6803, -1.642, -1.52), (-0.6151, -1.485, 1.374), (-0.9876, -1.478, -1.52), (-0.893, -1.336, 1.374), (-1.257, -1.257, -1.52), (-1.137, -1.137, 1.374), (-1.478, -0.9876, -1.52), (-1.336, -0.893, 1.374), (-1.642, -0.6803, -1.52), (-1.485, -0.6151, 1.374), (-1.743, -0.3468, -1.52), (-1.576, -0.3136, 1.374), (-1.778, 1.033e-08, -1.52), (-1.607, 8.624e-09, 1.374), (-1.743, 0.3468, -1.52), (-1.576, 0.3136, 1.374), (-1.642, 0.6803, -1.52), (-1.485, 0.6151, 1.374), (-1.478, 0.9876, -1.52), (-1.336, 0.893, 1.374), (-1.257, 1.257, -1.52), (-1.137, 1.137, 1.374), (-0.9876, 1.478, -1.52), (-0.893, 1.336, 1.374), (-0.6803, 1.642, -1.52), (-0.6151, 1.485, 1.374), (-0.3468, 1.743, -1.52), (-0.3136, 1.576, 1.374), (4.07e-08, 4.361, -2.404e-06), (0.8509, 4.278, -2.404e-06), (1.669, 4.029, -2.404e-06), (2.423, 3.626, -2.404e-06), (3.084, 3.084, -2.404e-06), (3.626, 2.423, -2.404e-06), (4.029, 1.669, -2.404e-06), (4.278, 0.8509, -2.404e-06), (4.361, 5.009e-08, -2.404e-06), (4.278, -0.8509, -2.404e-06), (4.029, -1.669, -2.404e-06), (3.626, -2.423, -2.404e-06), (3.084, -3.084, -2.404e-06), (2.423, -3.626, -2.404e-06), (1.669, -4.029, -2.404e-06), (0.8509, -4.278, -2.404e-06), (4.07e-08, -4.361, -2.404e-06), (-0.8509, -4.278, -2.404e-06), (-1.669, -4.029, -2.404e-06), (-2.423, -3.626, -2.404e-06), (-3.084, -3.084, -2.404e-06), (-3.626, -2.423, -2.404e-06), (-4.029, -1.669, -2.404e-06), (-4.278, -0.8509, -2.404e-06), (-4.361, 5.009e-08, -2.404e-06), (-4.278, 0.8509, -2.404e-06), (-4.029, 1.669, -2.404e-06), (-3.626, 2.423, -2.404e-06), (-3.084, 3.084, -2.404e-06), (-2.423, 3.626, -2.404e-06), (-1.669, 4.029, -2.404e-06), (-0.8509, 4.278, -2.404e-06), (0.6197, 3.115, -0.6929), (1.216, 2.935, -0.6929), (1.765, 2.641, -0.6929), (2.246, 2.246, -0.6929), (2.641, 1.765, -0.6929), (2.935, 1.216, -0.6929), (3.115, 0.6197, -0.6929), (3.176, 3.43e-08, -0.6929), (3.115, -0.6197, -0.6929), (2.935, -1.216, -0.6929), (2.641, -1.765, -0.6929), (2.246, -2.246, -0.6929), (1.765, -2.641, -0.6929), (1.216, -2.935, -0.6929), (0.6197, -3.115, -0.6929), (2.672e-08, -3.176, -0.6929), (-0.6197, -3.115, -0.6929), (-1.216, -2.935, -0.6929), (-1.765, -2.641, -0.6929), (-2.246, -2.246, -0.6929), (-2.641, -1.765, -0.6929), (-2.935, -1.216, -0.6929), (-3.115, -0.6197, -0.6929), (-3.176, 3.43e-08, -0.6929), (-3.115, 0.6197, -0.6929), (-2.935, 1.216, -0.6929), (-2.641, 1.765, -0.6929), (-2.246, 2.246, -0.6929), (-1.765, 2.641, -0.6929), (-1.216, 2.935, -0.6929), (-0.6197, 3.115, -0.6929), (2.672e-08, 3.176, -0.6929), (2.021e-08, 3.501, 0.7179), (0.683, 3.434, 0.7179), (1.34, 3.234, 0.7179), (1.945, 2.911, 0.7179), (2.476, 2.476, 0.7179), (2.911, 1.945, 0.7179), (3.234, 1.34, 0.7179), (3.434, 0.683, 0.7179), (3.501, 3.964e-08, 0.7179), (3.434, -0.683, 0.7179), (3.234, -1.34, 0.7179), (2.911, -1.945, 0.7179), (2.476, -2.476, 0.7179), (1.945, -2.911, 0.7179), (1.34, -3.234, 0.7179), (0.683, -3.434, 0.7179), (2.021e-08, -3.501, 0.7179), (-0.683, -3.434, 0.7179), (-1.34, -3.234, 0.7179), (-1.945, -2.911, 0.7179), (-2.476, -2.476, 0.7179), (-2.911, -1.945, 0.7179), (-3.234, -1.34, 0.7179), (-3.434, -0.683, 0.7179), (-3.501, 3.964e-08, 0.7179), (-3.434, 0.683, 0.7179), (-3.234, 1.34, 0.7179), (-2.911, 1.945, 0.7179), (-2.476, 2.476, 0.7179), (-1.945, 2.911, 0.7179), (-1.34, 3.234, 0.7179), (-0.683, 3.434, 0.7179)], [], [(128, 1, 3, 129), (129, 3, 5, 130), (130, 5, 7, 131), (131, 7, 9, 132), (132, 9, 11, 133), (133, 11, 13, 134), (134, 13, 15, 135), (135, 15, 17, 136), (136, 17, 19, 137), (137, 19, 21, 138), (138, 21, 23, 139), (139, 23, 25, 140), (140, 25, 27, 141), (141, 27, 29, 142), (142, 29, 31, 143), (143, 31, 33, 144), (144, 33, 35, 145), (145, 35, 37, 146), (146, 37, 39, 147), (147, 39, 41, 148), (148, 41, 43, 149), (149, 43, 45, 150), (150, 45, 47, 151), (151, 47, 49, 152), (152, 49, 51, 153), (153, 51, 53, 154), (154, 53, 55, 155), (155, 55, 57, 156), (156, 57, 59, 157), (157, 59, 61, 158), (158, 61, 63, 159), (159, 63, 1, 128), (126, 95, 64, 127), (125, 94, 95, 126), (124, 93, 94, 125), (123, 92, 93, 124), (122, 91, 92, 123), (121, 90, 91, 122), (120, 89, 90, 121), (119, 88, 89, 120), (118, 87, 88, 119), (117, 86, 87, 118), (116, 85, 86, 117), (115, 84, 85, 116), (114, 83, 84, 115), (113, 82, 83, 114), (112, 81, 82, 113), (111, 80, 81, 112), (110, 79, 80, 111), (109, 78, 79, 110), (108, 77, 78, 109), (107, 76, 77, 108), (106, 75, 76, 107), (105, 74, 75, 106), (104, 73, 74, 105), (103, 72, 73, 104), (102, 71, 72, 103), (101, 70, 71, 102), (100, 69, 70, 101), (99, 68, 69, 100), (98, 67, 68, 99), (97, 66, 67, 98), (96, 65, 66, 97), (127, 64, 65, 96), (0, 127, 96, 2), (2, 96, 97, 4), (4, 97, 98, 6), (6, 98, 99, 8), (8, 99, 100, 10), (10, 100, 101, 12), (12, 101, 102, 14), (14, 102, 103, 16), (16, 103, 104, 18), (18, 104, 105, 20), (20, 105, 106, 22), (22, 106, 107, 24), (24, 107, 108, 26), (26, 108, 109, 28), (28, 109, 110, 30), (30, 110, 111, 32), (32, 111, 112, 34), (34, 112, 113, 36), (36, 113, 114, 38), (38, 114, 115, 40), (40, 115, 116, 42), (42, 116, 117, 44), (44, 117, 118, 46), (46, 118, 119, 48), (48, 119, 120, 50), (50, 120, 121, 52), (52, 121, 122, 54), (54, 122, 123, 56), (56, 123, 124, 58), (58, 124, 125, 60), (60, 125, 126, 62), (62, 126, 127, 0), (95, 159, 128, 64), (94, 158, 159, 95), (93, 157, 158, 94), (92, 156, 157, 93), (91, 155, 156, 92), (90, 154, 155, 91), (89, 153, 154, 90), (88, 152, 153, 89), (87, 151, 152, 88), (86, 150, 151, 87), (85, 149, 150, 86), (84, 148, 149, 85), (83, 147, 148, 84), (82, 146, 147, 83), (81, 145, 146, 82), (80, 144, 145, 81), (79, 143, 144, 80), (78, 142, 143, 79), (77, 141, 142, 78), (76, 140, 141, 77), (75, 139, 140, 76), (74, 138, 139, 75), (73, 137, 138, 74), (72, 136, 137, 73), (71, 135, 136, 72), (70, 134, 135, 71), (69, 133, 134, 70), (68, 132, 133, 69), (67, 131, 132, 68), (66, 130, 131, 67), (65, 129, 130, 66), (64, 128, 129, 65)])
_uv = me_cylinder_001.uv_layers.new(name='UVMap')
_uv.uv.foreach_set('vector', [1.0, 0.7319, 1.0, 1.0, 0.9688, 1.0, 0.9688, 0.7319, 0.9688, 0.7319, 0.9688, 1.0, 0.9375, 1.0, 0.9375, 0.7319, 0.9375, 0.7319, 0.9375, 1.0, 0.9062, 1.0, 0.9062, 0.7319, 0.9062, 0.7319, 0.9062, 1.0, 0.875, 1.0, 0.875, 0.7319, 0.875, 0.7319, 0.875, 1.0, 0.8438, 1.0, 0.8438, 0.7319, 0.8438, 0.7319, 0.8438, 1.0, 0.8125, 1.0, 0.8125, 0.7319, 0.8125, 0.7319, 0.8125, 1.0, 0.7812, 1.0, 0.7812, 0.7319, 0.7812, 0.7319, 0.7812, 1.0, 0.75, 1.0, 0.75, 0.7319, 0.75, 0.7319, 0.75, 1.0, 0.7188, 1.0, 0.7188, 0.7319, 0.7188, 0.7319, 0.7188, 1.0, 0.6875, 1.0, 0.6875, 0.7319, 0.6875, 0.7319, 0.6875, 1.0, 0.6562, 1.0, 0.6562, 0.7319, 0.6562, 0.7319, 0.6562, 1.0, 0.625, 1.0, 0.625, 0.7319, 0.625, 0.7319, 0.625, 1.0, 0.5938, 1.0, 0.5938, 0.7319, 0.5938, 0.7319, 0.5938, 1.0, 0.5625, 1.0, 0.5625, 0.7319, 0.5625, 0.7319, 0.5625, 1.0, 0.5312, 1.0, 0.5312, 0.7319, 0.5312, 0.7319, 0.5312, 1.0, 0.5, 1.0, 0.5, 0.7319, 0.5, 0.7319, 0.5, 1.0, 0.4688, 1.0, 0.4688, 0.7319, 0.4688, 0.7319, 0.4688, 1.0, 0.4375, 1.0, 0.4375, 0.7319, 0.4375, 0.7319, 0.4375, 1.0, 0.4062, 1.0, 0.4063, 0.7319, 0.4063, 0.7319, 0.4062, 1.0, 0.375, 1.0, 0.375, 0.7319, 0.375, 0.7319, 0.375, 1.0, 0.3438, 1.0, 0.3438, 0.7319, 0.3438, 0.7319, 0.3438, 1.0, 0.3125, 1.0, 0.3125, 0.7319, 0.3125, 0.7319, 0.3125, 1.0, 0.2812, 1.0, 0.2812, 0.7319, 0.2812, 0.7319, 0.2812, 1.0, 0.25, 1.0, 0.25, 0.7319, 0.25, 0.7319, 0.25, 1.0, 0.2188, 1.0, 0.2188, 0.7319, 0.2188, 0.7319, 0.2188, 1.0, 0.1875, 1.0, 0.1875, 0.7319, 0.1875, 0.7319, 0.1875, 1.0, 0.1562, 1.0, 0.1562, 0.7319, 0.1562, 0.7319, 0.1562, 1.0, 0.125, 1.0, 0.125, 0.7319, 0.125, 0.7319, 0.125, 1.0, 0.09375, 1.0, 0.09375, 0.7319, 0.09375, 0.7319, 0.09375, 1.0, 0.0625, 1.0, 0.0625, 0.7319, 0.0625, 0.7319, 0.0625, 1.0, 0.03125, 1.0, 0.03125, 0.7319, 0.03125, 0.7319, 0.03125, 1.0, 0.0, 1.0, 0.0, 0.7319, 0.03125, 0.2252, 0.03125, 0.4651, 0.0, 0.4651, 0.0, 0.2252, 0.0625, 0.2252, 0.0625, 0.4651, 0.03125, 0.4651, 0.03125, 0.2252, 0.09375, 0.2252, 0.09375, 0.4651, 0.0625, 0.4651, 0.0625, 0.2252, 0.125, 0.2252, 0.125, 0.4651, 0.09375, 0.4651, 0.09375, 0.2252, 0.1562, 0.2252, 0.1562, 0.4651, 0.125, 0.4651, 0.125, 0.2252, 0.1875, 0.2252, 0.1875, 0.4651, 0.1562, 0.4651, 0.1562, 0.2252, 0.2188, 0.2252, 0.2188, 0.4651, 0.1875, 0.4651, 0.1875, 0.2252, 0.25, 0.2252, 0.25, 0.4651, 0.2188, 0.4651, 0.2188, 0.2252, 0.2812, 0.2252, 0.2812, 0.4651, 0.25, 0.4651, 0.25, 0.2252, 0.3125, 0.2252, 0.3125, 0.4651, 0.2812, 0.4651, 0.2812, 0.2252, 0.3437, 0.2252, 0.3438, 0.4651, 0.3125, 0.4651, 0.3125, 0.2252, 0.375, 0.2252, 0.375, 0.4651, 0.3438, 0.4651, 0.3437, 0.2252, 0.4062, 0.2252, 0.4062, 0.4651, 0.375, 0.4651, 0.375, 0.2252, 0.4375, 0.2252, 0.4375, 0.4651, 0.4062, 0.4651, 0.4062, 0.2252, 0.4688, 0.2252, 0.4688, 0.4651, 0.4375, 0.4651, 0.4375, 0.2252, 0.5, 0.2252, 0.5, 0.4651, 0.4688, 0.4651, 0.4688, 0.2252, 0.5312, 0.2252, 0.5312, 0.4651, 0.5, 0.4651, 0.5, 0.2252, 0.5625, 0.2252, 0.5625, 0.4651, 0.5312, 0.4651, 0.5312, 0.2252, 0.5938, 0.2252, 0.5938, 0.4651, 0.5625, 0.4651, 0.5625, 0.2252, 0.625, 0.2252, 0.625, 0.4651, 0.5938, 0.4651, 0.5938, 0.2252, 0.6562, 0.2252, 0.6562, 0.4651, 0.625, 0.4651, 0.625, 0.2252, 0.6875, 0.2252, 0.6875, 0.4651, 0.6562, 0.4651, 0.6562, 0.2252, 0.7188, 0.2252, 0.7188, 0.4651, 0.6875, 0.4651, 0.6875, 0.2252, 0.75, 0.2252, 0.75, 0.4651, 0.7188, 0.4651, 0.7188, 0.2252, 0.7812, 0.2252, 0.7812, 0.4651, 0.75, 0.4651, 0.75, 0.2252, 0.8125, 0.2252, 0.8125, 0.4651, 0.7812, 0.4651, 0.7812, 0.2252, 0.8438, 0.2252, 0.8438, 0.4651, 0.8125, 0.4651, 0.8125, 0.2252, 0.875, 0.2252, 0.875, 0.4651, 0.8438, 0.4651, 0.8438, 0.2252, 0.9062, 0.2252, 0.9062, 0.4651, 0.875, 0.4651, 0.875, 0.2252, 0.9375, 0.2252, 0.9375, 0.4651, 0.9062, 0.4651, 0.9062, 0.2252, 0.9688, 0.2252, 0.9688, 0.4651, 0.9375, 0.4651, 0.9375, 0.2252, 1.0, 0.2252, 1.0, 0.4651, 0.9688, 0.4651, 0.9688, 0.2252, 1.0, 0.0001472, 1.0, 0.2252, 0.9688, 0.2252, 0.9688, 0.0001472, 0.9688, 0.0001472, 0.9688, 0.2252, 0.9375, 0.2252, 0.9375, 0.0001472, 0.9375, 0.0001472, 0.9375, 0.2252, 0.9062, 0.2252, 0.9062, 0.0001472, 0.9062, 0.0001472, 0.9062, 0.2252, 0.875, 0.2252, 0.875, 0.0001472, 0.875, 0.0001472, 0.875, 0.2252, 0.8438, 0.2252, 0.8438, 0.0001472, 0.8438, 0.0001472, 0.8438, 0.2252, 0.8125, 0.2252, 0.8125, 0.0001472, 0.8125, 0.0001472, 0.8125, 0.2252, 0.7812, 0.2252, 0.7812, 0.0001472, 0.7812, 0.0001472, 0.7812, 0.2252, 0.75, 0.2252, 0.75, 0.0001472, 0.75, 0.0001472, 0.75, 0.2252, 0.7188, 0.2252, 0.7188, 0.0001472, 0.7188, 0.0001472, 0.7188, 0.2252, 0.6875, 0.2252, 0.6875, 0.0001472, 0.6875, 0.0001472, 0.6875, 0.2252, 0.6562, 0.2252, 0.6562, 0.0001472, 0.6562, 0.0001472, 0.6562, 0.2252, 0.625, 0.2252, 0.625, 0.0001472, 0.625, 0.0001472, 0.625, 0.2252, 0.5938, 0.2252, 0.5938, 0.0001472, 0.5938, 0.0001472, 0.5938, 0.2252, 0.5625, 0.2252, 0.5625, 0.0001472, 0.5625, 0.0001472, 0.5625, 0.2252, 0.5312, 0.2252, 0.5312, 0.0001472, 0.5312, 0.0001472, 0.5312, 0.2252, 0.5, 0.2252, 0.5, 0.0001472, 0.5, 0.0001472, 0.5, 0.2252, 0.4688, 0.2252, 0.4688, 0.0001472, 0.4688, 0.0001472, 0.4688, 0.2252, 0.4375, 0.2252, 0.4375, 0.0001472, 0.4375, 0.0001472, 0.4375, 0.2252, 0.4062, 0.2252, 0.4062, 0.0001472, 0.4062, 0.0001472, 0.4062, 0.2252, 0.375, 0.2252, 0.375, 0.0001472, 0.375, 0.0001472, 0.375, 0.2252, 0.3437, 0.2252, 0.3438, 0.0001472, 0.3438, 0.0001472, 0.3437, 0.2252, 0.3125, 0.2252, 0.3125, 0.0001472, 0.3125, 0.0001472, 0.3125, 0.2252, 0.2812, 0.2252, 0.2812, 0.0001472, 0.2812, 0.0001472, 0.2812, 0.2252, 0.25, 0.2252, 0.25, 0.0001472, 0.25, 0.0001472, 0.25, 0.2252, 0.2188, 0.2252, 0.2188, 0.0001472, 0.2188, 0.0001472, 0.2188, 0.2252, 0.1875, 0.2252, 0.1875, 0.0001472, 0.1875, 0.0001472, 0.1875, 0.2252, 0.1562, 0.2252, 0.1562, 0.0001472, 0.1562, 0.0001472, 0.1562, 0.2252, 0.125, 0.2252, 0.125, 0.0001472, 0.125, 0.0001472, 0.125, 0.2252, 0.09375, 0.2252, 0.09375, 0.0001472, 0.09375, 0.0001472, 0.09375, 0.2252, 0.0625, 0.2252, 0.0625, 0.0001472, 0.0625, 0.0001472, 0.0625, 0.2252, 0.03125, 0.2252, 0.03125, 0.0001472, 0.03125, 0.0001472, 0.03125, 0.2252, 0.0, 0.2252, 0.0, 0.0001472, 0.03125, 0.4651, 0.03125, 0.7319, 0.0, 0.7319, 0.0, 0.4651, 0.0625, 0.4651, 0.0625, 0.7319, 0.03125, 0.7319, 0.03125, 0.4651, 0.09375, 0.4651, 0.09375, 0.7319, 0.0625, 0.7319, 0.0625, 0.4651, 0.125, 0.4651, 0.125, 0.7319, 0.09375, 0.7319, 0.09375, 0.4651, 0.1562, 0.4651, 0.1562, 0.7319, 0.125, 0.7319, 0.125, 0.4651, 0.1875, 0.4651, 0.1875, 0.7319, 0.1562, 0.7319, 0.1562, 0.4651, 0.2188, 0.4651, 0.2188, 0.7319, 0.1875, 0.7319, 0.1875, 0.4651, 0.25, 0.4651, 0.25, 0.7319, 0.2188, 0.7319, 0.2188, 0.4651, 0.2812, 0.4651, 0.2812, 0.7319, 0.25, 0.7319, 0.25, 0.4651, 0.3125, 0.4651, 0.3125, 0.7319, 0.2812, 0.7319, 0.2812, 0.4651, 0.3438, 0.4651, 0.3438, 0.7319, 0.3125, 0.7319, 0.3125, 0.4651, 0.375, 0.4651, 0.375, 0.7319, 0.3438, 0.7319, 0.3438, 0.4651, 0.4062, 0.4651, 0.4063, 0.7319, 0.375, 0.7319, 0.375, 0.4651, 0.4375, 0.4651, 0.4375, 0.7319, 0.4063, 0.7319, 0.4062, 0.4651, 0.4688, 0.4651, 0.4688, 0.7319, 0.4375, 0.7319, 0.4375, 0.4651, 0.5, 0.4651, 0.5, 0.7319, 0.4688, 0.7319, 0.4688, 0.4651, 0.5312, 0.4651, 0.5312, 0.7319, 0.5, 0.7319, 0.5, 0.4651, 0.5625, 0.4651, 0.5625, 0.7319, 0.5312, 0.7319, 0.5312, 0.4651, 0.5938, 0.4651, 0.5938, 0.7319, 0.5625, 0.7319, 0.5625, 0.4651, 0.625, 0.4651, 0.625, 0.7319, 0.5938, 0.7319, 0.5938, 0.4651, 0.6562, 0.4651, 0.6562, 0.7319, 0.625, 0.7319, 0.625, 0.4651, 0.6875, 0.4651, 0.6875, 0.7319, 0.6562, 0.7319, 0.6562, 0.4651, 0.7188, 0.4651, 0.7188, 0.7319, 0.6875, 0.7319, 0.6875, 0.4651, 0.75, 0.4651, 0.75, 0.7319, 0.7188, 0.7319, 0.7188, 0.4651, 0.7812, 0.4651, 0.7812, 0.7319, 0.75, 0.7319, 0.75, 0.4651, 0.8125, 0.4651, 0.8125, 0.7319, 0.7812, 0.7319, 0.7812, 0.4651, 0.8438, 0.4651, 0.8438, 0.7319, 0.8125, 0.7319, 0.8125, 0.4651, 0.875, 0.4651, 0.875, 0.7319, 0.8438, 0.7319, 0.8438, 0.4651, 0.9062, 0.4651, 0.9062, 0.7319, 0.875, 0.7319, 0.875, 0.4651, 0.9375, 0.4651, 0.9375, 0.7319, 0.9062, 0.7319, 0.9062, 0.4651, 0.9688, 0.4651, 0.9688, 0.7319, 0.9375, 0.7319, 0.9375, 0.4651, 1.0, 0.4651, 1.0, 0.7319, 0.9688, 0.7319, 0.9688, 0.4651])
me_cylinder_001.update()

# ---- objects
ob_cylinder = bpy.data.objects.new('Cylinder', me_tornadoshape)
ob_tornado_ring = bpy.data.objects.new('Tornado Ring', me_cylinder_001)

# ---- transforms, parenting, visibility, modifiers, constraints
ob_cylinder.location = (0.0, 0.0, 0.0)
ob_tornado_ring.location = (0.0, 0.0, -0.765)

# ---- collection membership
col_collection.objects.link(ob_cylinder)
col_collection.objects.link(ob_tornado_ring)

# ---- scene / render settings (as saved in the file)
scene.frame_start = 1; scene.frame_end = 250; scene.frame_set(133)
scene.render.engine = 'BLENDER_EEVEE_NEXT'
scene.cycles.sampling_pattern = 'TABULATED_SOBOL'
bpy.context.view_layer.update()

# ---- added for rendering (the .blend has no active camera and no usable light): camera, sun
cam_auto = bpy.data.cameras.new('AutoCamera')
cam_auto.lens = 50.0
cam_auto.sensor_width = 36.0
cam_auto.clip_end = 1000.0
ob_auto_camera = bpy.data.objects.new('AutoCamera', cam_auto)
scene.collection.objects.link(ob_auto_camera)
ob_auto_camera.location = (16.7736, -20.1283, 17.7762)
ob_auto_camera.rotation_euler = (1.09748, -7.21219e-08, 0.694738)
scene.camera = ob_auto_camera
light_auto_sun = bpy.data.lights.new('AutoSun', 'SUN')
light_auto_sun.energy = 3.0
light_auto_sun.angle = 0.0523599
ob_auto_sun = bpy.data.objects.new('AutoSun', light_auto_sun)
scene.collection.objects.link(ob_auto_sun)
ob_auto_sun.rotation_euler = (0.872665, 0.174533, 0.523599)
bpy.context.view_layer.update()
